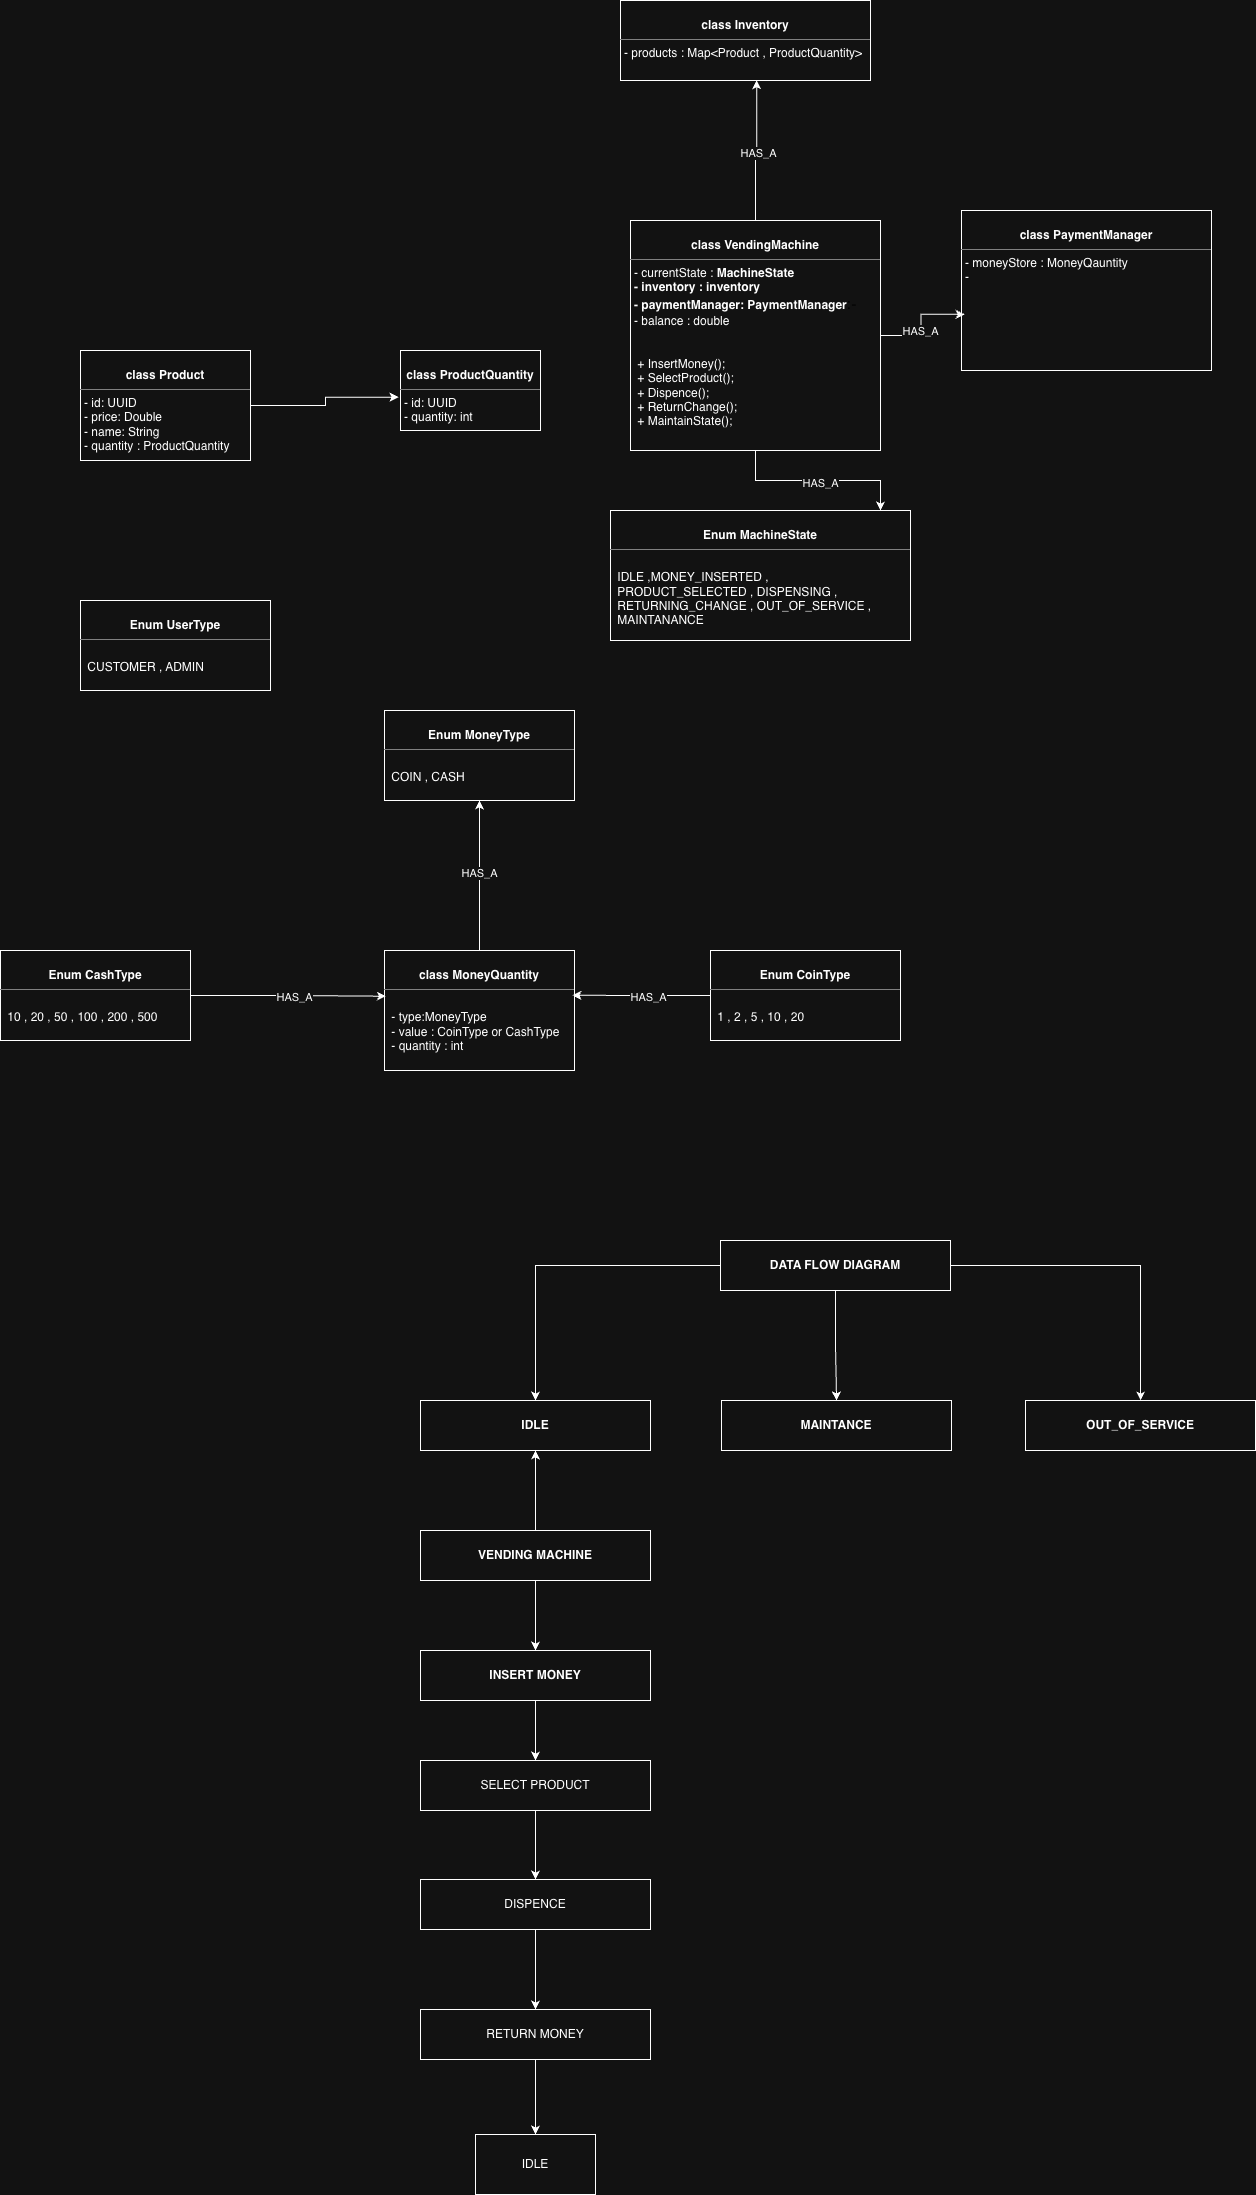

The diagram above was exported from draw.io. Its source (the exported page's mxGraphModel, read from the mxfile embedded in the PNG):
<mxGraphModel dx="1261" dy="2145" grid="1" gridSize="10" guides="1" tooltips="1" connect="1" arrows="1" fold="1" page="1" pageScale="1" pageWidth="827" pageHeight="1169" math="0" shadow="0">
  <root>
    <mxCell id="0" />
    <mxCell id="1" parent="0" />
    <mxCell id="fmcy175Sl7FEPZPZusFs-1" value="&lt;p style=&quot;margin:0px;margin-top:4px;text-align:center;&quot;&gt;&lt;br&gt;&lt;b&gt;class Product&lt;/b&gt;&lt;/p&gt;&lt;hr size=&quot;1&quot; style=&quot;border-style:solid;&quot;&gt;&lt;p style=&quot;margin:0px;margin-left:4px;&quot;&gt;- id: UUID&lt;br&gt;- price: Double&lt;/p&gt;&lt;p style=&quot;margin:0px;margin-left:4px;&quot;&gt;- name: String&lt;/p&gt;&lt;p style=&quot;margin:0px;margin-left:4px;&quot;&gt;- quantity : ProductQuantity&lt;/p&gt;" style="verticalAlign=top;align=left;overflow=fill;html=1;whiteSpace=wrap;" vertex="1" parent="1">
      <mxGeometry x="110" y="200" width="170" height="110" as="geometry" />
    </mxCell>
    <mxCell id="fmcy175Sl7FEPZPZusFs-2" value="&lt;p style=&quot;margin:0px;margin-top:4px;text-align:center;&quot;&gt;&lt;br&gt;&lt;b&gt;class ProductQuantity&lt;/b&gt;&lt;/p&gt;&lt;hr size=&quot;1&quot; style=&quot;border-style:solid;&quot;&gt;&lt;p style=&quot;margin:0px;margin-left:4px;&quot;&gt;- id: UUID&lt;br&gt;- quantity: int&lt;/p&gt;&lt;p style=&quot;margin:0px;margin-left:4px;&quot;&gt;&lt;br&gt;&lt;/p&gt;" style="verticalAlign=top;align=left;overflow=fill;html=1;whiteSpace=wrap;" vertex="1" parent="1">
      <mxGeometry x="430" y="200" width="140" height="80" as="geometry" />
    </mxCell>
    <mxCell id="fmcy175Sl7FEPZPZusFs-3" value="&lt;p style=&quot;margin:0px;margin-top:4px;text-align:center;&quot;&gt;&lt;br&gt;&lt;b&gt;Enum UserType&lt;/b&gt;&lt;/p&gt;&lt;hr size=&quot;1&quot; style=&quot;border-style:solid;&quot;&gt;&lt;p style=&quot;margin:0px;margin-left:4px;&quot;&gt;&lt;br&gt;&lt;/p&gt;&lt;p style=&quot;margin:0px;margin-left:4px;&quot;&gt;&amp;nbsp;CUSTOMER , ADMIN&lt;/p&gt;" style="verticalAlign=top;align=left;overflow=fill;html=1;whiteSpace=wrap;" vertex="1" parent="1">
      <mxGeometry x="110" y="450" width="190" height="90" as="geometry" />
    </mxCell>
    <mxCell id="fmcy175Sl7FEPZPZusFs-5" value="&lt;p style=&quot;margin:0px;margin-top:4px;text-align:center;&quot;&gt;&lt;br&gt;&lt;b&gt;Enum MoneyType&lt;/b&gt;&lt;/p&gt;&lt;hr size=&quot;1&quot; style=&quot;border-style:solid;&quot;&gt;&lt;p style=&quot;margin:0px;margin-left:4px;&quot;&gt;&lt;br&gt;&lt;/p&gt;&lt;p style=&quot;margin:0px;margin-left:4px;&quot;&gt;&amp;nbsp;COIN , CASH&lt;/p&gt;" style="verticalAlign=top;align=left;overflow=fill;html=1;whiteSpace=wrap;" vertex="1" parent="1">
      <mxGeometry x="414" y="560" width="190" height="90" as="geometry" />
    </mxCell>
    <mxCell id="fmcy175Sl7FEPZPZusFs-6" value="&lt;p style=&quot;margin:0px;margin-top:4px;text-align:center;&quot;&gt;&lt;br&gt;&lt;b&gt;Enum CoinType&lt;/b&gt;&lt;/p&gt;&lt;hr size=&quot;1&quot; style=&quot;border-style:solid;&quot;&gt;&lt;p style=&quot;margin:0px;margin-left:4px;&quot;&gt;&lt;br&gt;&lt;/p&gt;&lt;p style=&quot;margin:0px;margin-left:4px;&quot;&gt;&amp;nbsp;1 , 2 , 5 , 10 , 20&amp;nbsp;&lt;/p&gt;" style="verticalAlign=top;align=left;overflow=fill;html=1;whiteSpace=wrap;" vertex="1" parent="1">
      <mxGeometry x="740" y="800" width="190" height="90" as="geometry" />
    </mxCell>
    <mxCell id="fmcy175Sl7FEPZPZusFs-7" value="&lt;p style=&quot;margin:0px;margin-top:4px;text-align:center;&quot;&gt;&lt;br&gt;&lt;b&gt;Enum CashType&lt;/b&gt;&lt;/p&gt;&lt;hr size=&quot;1&quot; style=&quot;border-style:solid;&quot;&gt;&lt;p style=&quot;margin:0px;margin-left:4px;&quot;&gt;&lt;br&gt;&lt;/p&gt;&lt;p style=&quot;margin:0px;margin-left:4px;&quot;&gt;&amp;nbsp;10 , 20 , 50 , 100 , 200 , 500&amp;nbsp;&lt;/p&gt;" style="verticalAlign=top;align=left;overflow=fill;html=1;whiteSpace=wrap;" vertex="1" parent="1">
      <mxGeometry x="30" y="800" width="190" height="90" as="geometry" />
    </mxCell>
    <mxCell id="fmcy175Sl7FEPZPZusFs-29" style="edgeStyle=orthogonalEdgeStyle;rounded=0;orthogonalLoop=1;jettySize=auto;html=1;entryX=0.5;entryY=1;entryDx=0;entryDy=0;" edge="1" parent="1" source="fmcy175Sl7FEPZPZusFs-8" target="fmcy175Sl7FEPZPZusFs-5">
      <mxGeometry relative="1" as="geometry" />
    </mxCell>
    <mxCell id="fmcy175Sl7FEPZPZusFs-30" value="HAS_A" style="edgeLabel;html=1;align=center;verticalAlign=middle;resizable=0;points=[];" vertex="1" connectable="0" parent="fmcy175Sl7FEPZPZusFs-29">
      <mxGeometry x="0.0232" y="1" relative="1" as="geometry">
        <mxPoint as="offset" />
      </mxGeometry>
    </mxCell>
    <mxCell id="fmcy175Sl7FEPZPZusFs-8" value="&lt;p style=&quot;margin:0px;margin-top:4px;text-align:center;&quot;&gt;&lt;br&gt;&lt;b&gt;class MoneyQuantity&lt;/b&gt;&lt;/p&gt;&lt;hr size=&quot;1&quot; style=&quot;border-style:solid;&quot;&gt;&lt;p style=&quot;margin:0px;margin-left:4px;&quot;&gt;&lt;br&gt;&lt;/p&gt;&lt;p style=&quot;margin:0px;margin-left:4px;&quot;&gt;&amp;nbsp;- type:MoneyType&lt;/p&gt;&lt;p style=&quot;margin:0px;margin-left:4px;&quot;&gt;&amp;nbsp;- value : CoinType or CashType&lt;/p&gt;&lt;p style=&quot;margin:0px;margin-left:4px;&quot;&gt;&amp;nbsp;- quantity : int&lt;/p&gt;" style="verticalAlign=top;align=left;overflow=fill;html=1;whiteSpace=wrap;" vertex="1" parent="1">
      <mxGeometry x="414" y="800" width="190" height="120" as="geometry" />
    </mxCell>
    <mxCell id="fmcy175Sl7FEPZPZusFs-9" value="&lt;p style=&quot;margin:0px;margin-top:4px;text-align:center;&quot;&gt;&lt;br&gt;&lt;b&gt;Enum MachineState&lt;/b&gt;&lt;/p&gt;&lt;hr size=&quot;1&quot; style=&quot;border-style:solid;&quot;&gt;&lt;p style=&quot;margin:0px;margin-left:4px;&quot;&gt;&lt;br&gt;&lt;/p&gt;&lt;p style=&quot;margin:0px;margin-left:4px;&quot;&gt;&amp;nbsp;IDLE ,MONEY_INSERTED ,&amp;nbsp;&lt;/p&gt;&lt;p style=&quot;margin:0px;margin-left:4px;&quot;&gt;&amp;nbsp;PRODUCT_SELECTED , DISPENSING ,&amp;nbsp;&lt;/p&gt;&lt;p style=&quot;margin:0px;margin-left:4px;&quot;&gt;&amp;nbsp;RETURNING_CHANGE , OUT_OF_SERVICE ,&amp;nbsp;&lt;/p&gt;&lt;p style=&quot;margin:0px;margin-left:4px;&quot;&gt;&amp;nbsp;MAINTANANCE&lt;/p&gt;" style="verticalAlign=top;align=left;overflow=fill;html=1;whiteSpace=wrap;" vertex="1" parent="1">
      <mxGeometry x="640" y="360" width="300" height="130" as="geometry" />
    </mxCell>
    <mxCell id="fmcy175Sl7FEPZPZusFs-11" value="&lt;p style=&quot;margin:0px;margin-top:4px;text-align:center;&quot;&gt;&lt;br&gt;&lt;b&gt;class VendingMachine&lt;/b&gt;&lt;/p&gt;&lt;hr size=&quot;1&quot; style=&quot;border-style:solid;&quot;&gt;&lt;p style=&quot;margin:0px;margin-left:4px;&quot;&gt;- currentState :&amp;nbsp;&lt;b style=&quot;background-color: transparent; color: light-dark(rgb(0, 0, 0), rgb(255, 255, 255)); text-align: center;&quot;&gt;MachineState&lt;/b&gt;&lt;/p&gt;&lt;p style=&quot;margin:0px;margin-left:4px;&quot;&gt;&lt;b style=&quot;background-color: transparent; color: light-dark(rgb(0, 0, 0), rgb(255, 255, 255)); text-align: center;&quot;&gt;- inventory : inventory&lt;/b&gt;&lt;/p&gt;&lt;p style=&quot;margin:0px;margin-left:4px;&quot;&gt;&lt;b style=&quot;background-color: transparent; color: light-dark(rgb(0, 0, 0), rgb(255, 255, 255)); text-align: center;&quot;&gt;- paymentManager: PaymentManager&lt;/b&gt;&lt;span style=&quot;color: rgb(0, 0, 0); font-family: -webkit-standard; font-size: medium; caret-color: rgb(0, 0, 0); background-color: transparent;&quot;&gt;:-&lt;/span&gt;&lt;/p&gt;&lt;p style=&quot;margin:0px;margin-left:4px;&quot;&gt;- balance : double&lt;/p&gt;&lt;p style=&quot;margin:0px;margin-left:4px;&quot;&gt;&lt;br&gt;&lt;/p&gt;&lt;p style=&quot;margin:0px;margin-left:4px;&quot;&gt;&lt;br&gt;&lt;/p&gt;&lt;p style=&quot;margin:0px;margin-left:4px;&quot;&gt;&amp;nbsp;+ InsertMoney();&lt;/p&gt;&lt;p style=&quot;margin:0px;margin-left:4px;&quot;&gt;&amp;nbsp;+ SelectProduct();&lt;/p&gt;&lt;p style=&quot;margin:0px;margin-left:4px;&quot;&gt;&amp;nbsp;+ Dispence();&lt;/p&gt;&lt;p style=&quot;margin:0px;margin-left:4px;&quot;&gt;&amp;nbsp;+ ReturnChange();&lt;/p&gt;&lt;p style=&quot;margin:0px;margin-left:4px;&quot;&gt;&amp;nbsp;+ MaintainState();&lt;/p&gt;" style="verticalAlign=top;align=left;overflow=fill;html=1;whiteSpace=wrap;" vertex="1" parent="1">
      <mxGeometry x="660" y="70" width="250" height="230" as="geometry" />
    </mxCell>
    <mxCell id="fmcy175Sl7FEPZPZusFs-12" style="edgeStyle=orthogonalEdgeStyle;rounded=0;orthogonalLoop=1;jettySize=auto;html=1;entryX=-0.013;entryY=0.584;entryDx=0;entryDy=0;entryPerimeter=0;" edge="1" parent="1" source="fmcy175Sl7FEPZPZusFs-1" target="fmcy175Sl7FEPZPZusFs-2">
      <mxGeometry relative="1" as="geometry" />
    </mxCell>
    <mxCell id="fmcy175Sl7FEPZPZusFs-16" style="edgeStyle=orthogonalEdgeStyle;rounded=0;orthogonalLoop=1;jettySize=auto;html=1;entryX=0.989;entryY=0.373;entryDx=0;entryDy=0;entryPerimeter=0;" edge="1" parent="1" source="fmcy175Sl7FEPZPZusFs-6" target="fmcy175Sl7FEPZPZusFs-8">
      <mxGeometry relative="1" as="geometry" />
    </mxCell>
    <mxCell id="fmcy175Sl7FEPZPZusFs-19" value="HAS_A" style="edgeLabel;html=1;align=center;verticalAlign=middle;resizable=0;points=[];" vertex="1" connectable="0" parent="fmcy175Sl7FEPZPZusFs-16">
      <mxGeometry x="-0.0778" y="1" relative="1" as="geometry">
        <mxPoint x="1" as="offset" />
      </mxGeometry>
    </mxCell>
    <mxCell id="fmcy175Sl7FEPZPZusFs-17" style="edgeStyle=orthogonalEdgeStyle;rounded=0;orthogonalLoop=1;jettySize=auto;html=1;entryX=0.007;entryY=0.381;entryDx=0;entryDy=0;entryPerimeter=0;" edge="1" parent="1" source="fmcy175Sl7FEPZPZusFs-7" target="fmcy175Sl7FEPZPZusFs-8">
      <mxGeometry relative="1" as="geometry" />
    </mxCell>
    <mxCell id="fmcy175Sl7FEPZPZusFs-18" value="HAS_A" style="edgeLabel;html=1;align=center;verticalAlign=middle;resizable=0;points=[];" vertex="1" connectable="0" parent="fmcy175Sl7FEPZPZusFs-17">
      <mxGeometry x="0.0666" y="-1" relative="1" as="geometry">
        <mxPoint as="offset" />
      </mxGeometry>
    </mxCell>
    <mxCell id="fmcy175Sl7FEPZPZusFs-20" style="edgeStyle=orthogonalEdgeStyle;rounded=0;orthogonalLoop=1;jettySize=auto;html=1;entryX=0.9;entryY=0;entryDx=0;entryDy=0;entryPerimeter=0;" edge="1" parent="1" source="fmcy175Sl7FEPZPZusFs-11" target="fmcy175Sl7FEPZPZusFs-9">
      <mxGeometry relative="1" as="geometry" />
    </mxCell>
    <mxCell id="fmcy175Sl7FEPZPZusFs-21" value="HAS_A" style="edgeLabel;html=1;align=center;verticalAlign=middle;resizable=0;points=[];" vertex="1" connectable="0" parent="fmcy175Sl7FEPZPZusFs-20">
      <mxGeometry x="0.0236" y="-2" relative="1" as="geometry">
        <mxPoint as="offset" />
      </mxGeometry>
    </mxCell>
    <mxCell id="fmcy175Sl7FEPZPZusFs-22" value="&lt;p style=&quot;margin:0px;margin-top:4px;text-align:center;&quot;&gt;&lt;br&gt;&lt;b&gt;class PaymentManager&lt;/b&gt;&lt;/p&gt;&lt;hr size=&quot;1&quot; style=&quot;border-style:solid;&quot;&gt;&lt;p style=&quot;margin:0px;margin-left:4px;&quot;&gt;- moneyStore : MoneyQauntity&lt;/p&gt;&lt;p style=&quot;margin:0px;margin-left:4px;&quot;&gt;-&amp;nbsp;&lt;/p&gt;" style="verticalAlign=top;align=left;overflow=fill;html=1;whiteSpace=wrap;" vertex="1" parent="1">
      <mxGeometry x="991" y="60" width="250" height="160" as="geometry" />
    </mxCell>
    <mxCell id="fmcy175Sl7FEPZPZusFs-23" style="edgeStyle=orthogonalEdgeStyle;rounded=0;orthogonalLoop=1;jettySize=auto;html=1;entryX=0.013;entryY=0.649;entryDx=0;entryDy=0;entryPerimeter=0;" edge="1" parent="1" source="fmcy175Sl7FEPZPZusFs-11" target="fmcy175Sl7FEPZPZusFs-22">
      <mxGeometry relative="1" as="geometry" />
    </mxCell>
    <mxCell id="fmcy175Sl7FEPZPZusFs-24" value="HAS_A" style="edgeLabel;html=1;align=center;verticalAlign=middle;resizable=0;points=[];" vertex="1" connectable="0" parent="fmcy175Sl7FEPZPZusFs-23">
      <mxGeometry x="-0.1329" y="1" relative="1" as="geometry">
        <mxPoint as="offset" />
      </mxGeometry>
    </mxCell>
    <mxCell id="fmcy175Sl7FEPZPZusFs-25" value="&lt;p style=&quot;margin:0px;margin-top:4px;text-align:center;&quot;&gt;&lt;br&gt;&lt;b&gt;class Inventory&lt;/b&gt;&lt;/p&gt;&lt;hr size=&quot;1&quot; style=&quot;border-style:solid;&quot;&gt;&lt;p style=&quot;margin:0px;margin-left:4px;&quot;&gt;- products : Map&amp;lt;Product , ProductQuantity&amp;gt;&lt;/p&gt;&lt;p style=&quot;margin:0px;margin-left:4px;&quot;&gt;&lt;br&gt;&lt;/p&gt;" style="verticalAlign=top;align=left;overflow=fill;html=1;whiteSpace=wrap;" vertex="1" parent="1">
      <mxGeometry x="650" y="-150" width="250" height="80" as="geometry" />
    </mxCell>
    <mxCell id="fmcy175Sl7FEPZPZusFs-26" style="edgeStyle=orthogonalEdgeStyle;rounded=0;orthogonalLoop=1;jettySize=auto;html=1;entryX=0.545;entryY=0.997;entryDx=0;entryDy=0;entryPerimeter=0;" edge="1" parent="1" source="fmcy175Sl7FEPZPZusFs-11" target="fmcy175Sl7FEPZPZusFs-25">
      <mxGeometry relative="1" as="geometry" />
    </mxCell>
    <mxCell id="fmcy175Sl7FEPZPZusFs-27" value="HAS_A" style="edgeLabel;html=1;align=center;verticalAlign=middle;resizable=0;points=[];" vertex="1" connectable="0" parent="fmcy175Sl7FEPZPZusFs-26">
      <mxGeometry x="-0.0421" y="-2" relative="1" as="geometry">
        <mxPoint as="offset" />
      </mxGeometry>
    </mxCell>
    <mxCell id="fmcy175Sl7FEPZPZusFs-48" style="edgeStyle=orthogonalEdgeStyle;rounded=0;orthogonalLoop=1;jettySize=auto;html=1;entryX=0.5;entryY=0;entryDx=0;entryDy=0;" edge="1" parent="1" source="fmcy175Sl7FEPZPZusFs-31" target="fmcy175Sl7FEPZPZusFs-46">
      <mxGeometry relative="1" as="geometry" />
    </mxCell>
    <mxCell id="fmcy175Sl7FEPZPZusFs-51" value="" style="edgeStyle=orthogonalEdgeStyle;rounded=0;orthogonalLoop=1;jettySize=auto;html=1;" edge="1" parent="1" source="fmcy175Sl7FEPZPZusFs-31" target="fmcy175Sl7FEPZPZusFs-50">
      <mxGeometry relative="1" as="geometry" />
    </mxCell>
    <mxCell id="fmcy175Sl7FEPZPZusFs-53" value="" style="edgeStyle=orthogonalEdgeStyle;rounded=0;orthogonalLoop=1;jettySize=auto;html=1;" edge="1" parent="1" source="fmcy175Sl7FEPZPZusFs-31" target="fmcy175Sl7FEPZPZusFs-52">
      <mxGeometry relative="1" as="geometry" />
    </mxCell>
    <mxCell id="fmcy175Sl7FEPZPZusFs-31" value="DATA FLOW DIAGRAM" style="html=1;dashed=0;whiteSpace=wrap;fontStyle=1" vertex="1" parent="1">
      <mxGeometry x="750" y="1090" width="230" height="50" as="geometry" />
    </mxCell>
    <mxCell id="fmcy175Sl7FEPZPZusFs-34" value="" style="edgeStyle=orthogonalEdgeStyle;rounded=0;orthogonalLoop=1;jettySize=auto;html=1;" edge="1" parent="1" source="fmcy175Sl7FEPZPZusFs-32" target="fmcy175Sl7FEPZPZusFs-33">
      <mxGeometry relative="1" as="geometry" />
    </mxCell>
    <mxCell id="fmcy175Sl7FEPZPZusFs-47" value="" style="edgeStyle=orthogonalEdgeStyle;rounded=0;orthogonalLoop=1;jettySize=auto;html=1;" edge="1" parent="1" source="fmcy175Sl7FEPZPZusFs-32" target="fmcy175Sl7FEPZPZusFs-46">
      <mxGeometry relative="1" as="geometry" />
    </mxCell>
    <mxCell id="fmcy175Sl7FEPZPZusFs-32" value="VENDING MACHINE" style="html=1;dashed=0;whiteSpace=wrap;fontStyle=1" vertex="1" parent="1">
      <mxGeometry x="450" y="1380" width="230" height="50" as="geometry" />
    </mxCell>
    <mxCell id="fmcy175Sl7FEPZPZusFs-36" value="" style="edgeStyle=orthogonalEdgeStyle;rounded=0;orthogonalLoop=1;jettySize=auto;html=1;" edge="1" parent="1" source="fmcy175Sl7FEPZPZusFs-33" target="fmcy175Sl7FEPZPZusFs-35">
      <mxGeometry relative="1" as="geometry" />
    </mxCell>
    <mxCell id="fmcy175Sl7FEPZPZusFs-33" value="INSERT MONEY" style="html=1;dashed=0;whiteSpace=wrap;fontStyle=1" vertex="1" parent="1">
      <mxGeometry x="450" y="1500" width="230" height="50" as="geometry" />
    </mxCell>
    <mxCell id="fmcy175Sl7FEPZPZusFs-40" value="" style="edgeStyle=orthogonalEdgeStyle;rounded=0;orthogonalLoop=1;jettySize=auto;html=1;" edge="1" parent="1" source="fmcy175Sl7FEPZPZusFs-35" target="fmcy175Sl7FEPZPZusFs-37">
      <mxGeometry relative="1" as="geometry" />
    </mxCell>
    <mxCell id="fmcy175Sl7FEPZPZusFs-35" value="SELECT PRODUCT" style="html=1;dashed=0;whiteSpace=wrap;" vertex="1" parent="1">
      <mxGeometry x="450" y="1610" width="230" height="50" as="geometry" />
    </mxCell>
    <mxCell id="fmcy175Sl7FEPZPZusFs-39" value="" style="edgeStyle=orthogonalEdgeStyle;rounded=0;orthogonalLoop=1;jettySize=auto;html=1;" edge="1" parent="1" source="fmcy175Sl7FEPZPZusFs-37" target="fmcy175Sl7FEPZPZusFs-38">
      <mxGeometry relative="1" as="geometry" />
    </mxCell>
    <mxCell id="fmcy175Sl7FEPZPZusFs-37" value="DISPENCE" style="html=1;dashed=0;whiteSpace=wrap;" vertex="1" parent="1">
      <mxGeometry x="450" y="1729" width="230" height="50" as="geometry" />
    </mxCell>
    <mxCell id="fmcy175Sl7FEPZPZusFs-42" value="" style="edgeStyle=orthogonalEdgeStyle;rounded=0;orthogonalLoop=1;jettySize=auto;html=1;" edge="1" parent="1" source="fmcy175Sl7FEPZPZusFs-38" target="fmcy175Sl7FEPZPZusFs-41">
      <mxGeometry relative="1" as="geometry" />
    </mxCell>
    <mxCell id="fmcy175Sl7FEPZPZusFs-38" value="RETURN MONEY" style="html=1;dashed=0;whiteSpace=wrap;" vertex="1" parent="1">
      <mxGeometry x="450" y="1859" width="230" height="50" as="geometry" />
    </mxCell>
    <mxCell id="fmcy175Sl7FEPZPZusFs-41" value="IDLE" style="whiteSpace=wrap;html=1;dashed=0;" vertex="1" parent="1">
      <mxGeometry x="505" y="1984" width="120" height="60" as="geometry" />
    </mxCell>
    <mxCell id="fmcy175Sl7FEPZPZusFs-46" value="IDLE" style="html=1;dashed=0;whiteSpace=wrap;fontStyle=1" vertex="1" parent="1">
      <mxGeometry x="450" y="1250" width="230" height="50" as="geometry" />
    </mxCell>
    <mxCell id="fmcy175Sl7FEPZPZusFs-50" value="MAINTANCE" style="html=1;dashed=0;whiteSpace=wrap;fontStyle=1" vertex="1" parent="1">
      <mxGeometry x="751" y="1250" width="230" height="50" as="geometry" />
    </mxCell>
    <mxCell id="fmcy175Sl7FEPZPZusFs-52" value="OUT_OF_SERVICE" style="html=1;dashed=0;whiteSpace=wrap;fontStyle=1" vertex="1" parent="1">
      <mxGeometry x="1055" y="1250" width="230" height="50" as="geometry" />
    </mxCell>
  </root>
</mxGraphModel>